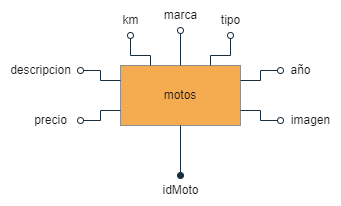

The diagram above was exported from draw.io. Its source (the exported page's mxGraphModel, read from the mxfile embedded in the PNG):
<mxGraphModel dx="1674" dy="764" grid="1" gridSize="10" guides="1" tooltips="1" connect="1" arrows="1" fold="1" page="1" pageScale="1" pageWidth="827" pageHeight="1169" math="0" shadow="0">
  <root>
    <mxCell id="0" />
    <mxCell id="1" parent="0" />
    <mxCell id="3zkYins8yNokCM-AkneD-1" value="motos" style="rounded=0;whiteSpace=wrap;html=1;labelBackgroundColor=none;fillColor=#F5AB50;strokeColor=#909090;fontColor=#1A1A1A;" parent="1" vertex="1">
      <mxGeometry x="360" y="120" width="120" height="60" as="geometry" />
    </mxCell>
    <mxCell id="3zkYins8yNokCM-AkneD-12" style="edgeStyle=orthogonalEdgeStyle;rounded=0;orthogonalLoop=1;jettySize=auto;html=1;entryX=0.25;entryY=0;entryDx=0;entryDy=0;startArrow=oval;startFill=0;endArrow=none;endFill=0;labelBackgroundColor=none;fontColor=default;strokeColor=#182E3E;" parent="1" source="3zkYins8yNokCM-AkneD-2" target="3zkYins8yNokCM-AkneD-1" edge="1">
      <mxGeometry relative="1" as="geometry" />
    </mxCell>
    <mxCell id="3zkYins8yNokCM-AkneD-2" value="km" style="text;html=1;align=center;verticalAlign=middle;resizable=0;points=[];autosize=1;strokeColor=none;fillColor=none;labelBackgroundColor=none;fontColor=#1A1A1A;" parent="1" vertex="1">
      <mxGeometry x="350" y="60" width="40" height="30" as="geometry" />
    </mxCell>
    <mxCell id="3zkYins8yNokCM-AkneD-10" style="edgeStyle=orthogonalEdgeStyle;rounded=0;orthogonalLoop=1;jettySize=auto;html=1;entryX=0.5;entryY=0;entryDx=0;entryDy=0;startArrow=oval;startFill=0;endArrow=none;endFill=0;labelBackgroundColor=none;fontColor=default;strokeColor=#182E3E;" parent="1" source="3zkYins8yNokCM-AkneD-3" target="3zkYins8yNokCM-AkneD-1" edge="1">
      <mxGeometry relative="1" as="geometry" />
    </mxCell>
    <mxCell id="3zkYins8yNokCM-AkneD-3" value="marca" style="text;html=1;align=center;verticalAlign=middle;resizable=0;points=[];autosize=1;strokeColor=none;fillColor=none;labelBackgroundColor=none;fontColor=#1A1A1A;" parent="1" vertex="1">
      <mxGeometry x="390" y="55" width="60" height="30" as="geometry" />
    </mxCell>
    <mxCell id="3zkYins8yNokCM-AkneD-11" style="edgeStyle=orthogonalEdgeStyle;rounded=0;orthogonalLoop=1;jettySize=auto;html=1;entryX=0.75;entryY=0;entryDx=0;entryDy=0;startArrow=oval;startFill=0;endArrow=none;endFill=0;labelBackgroundColor=none;fontColor=default;strokeColor=#182E3E;" parent="1" source="3zkYins8yNokCM-AkneD-4" target="3zkYins8yNokCM-AkneD-1" edge="1">
      <mxGeometry relative="1" as="geometry" />
    </mxCell>
    <mxCell id="3zkYins8yNokCM-AkneD-4" value="tipo" style="text;html=1;align=center;verticalAlign=middle;resizable=0;points=[];autosize=1;strokeColor=none;fillColor=none;labelBackgroundColor=none;fontColor=#1A1A1A;" parent="1" vertex="1">
      <mxGeometry x="450" y="60" width="40" height="30" as="geometry" />
    </mxCell>
    <mxCell id="3zkYins8yNokCM-AkneD-15" style="edgeStyle=orthogonalEdgeStyle;rounded=0;orthogonalLoop=1;jettySize=auto;html=1;entryX=1;entryY=0.25;entryDx=0;entryDy=0;startArrow=oval;startFill=0;endArrow=none;endFill=0;labelBackgroundColor=none;fontColor=default;strokeColor=#182E3E;" parent="1" source="3zkYins8yNokCM-AkneD-5" target="3zkYins8yNokCM-AkneD-1" edge="1">
      <mxGeometry relative="1" as="geometry" />
    </mxCell>
    <mxCell id="3zkYins8yNokCM-AkneD-5" value="año" style="text;html=1;align=center;verticalAlign=middle;resizable=0;points=[];autosize=1;strokeColor=none;fillColor=none;labelBackgroundColor=none;fontColor=#1A1A1A;" parent="1" vertex="1">
      <mxGeometry x="520" y="110" width="40" height="30" as="geometry" />
    </mxCell>
    <mxCell id="3zkYins8yNokCM-AkneD-16" style="edgeStyle=orthogonalEdgeStyle;rounded=0;orthogonalLoop=1;jettySize=auto;html=1;entryX=0;entryY=0.25;entryDx=0;entryDy=0;startArrow=oval;startFill=0;endArrow=none;endFill=0;labelBackgroundColor=none;fontColor=default;strokeColor=#182E3E;" parent="1" source="3zkYins8yNokCM-AkneD-6" target="3zkYins8yNokCM-AkneD-1" edge="1">
      <mxGeometry relative="1" as="geometry" />
    </mxCell>
    <mxCell id="3zkYins8yNokCM-AkneD-6" value="descripcion" style="text;html=1;align=center;verticalAlign=middle;resizable=0;points=[];autosize=1;strokeColor=none;fillColor=none;labelBackgroundColor=none;fontColor=#1A1A1A;" parent="1" vertex="1">
      <mxGeometry x="240" y="110" width="80" height="30" as="geometry" />
    </mxCell>
    <mxCell id="3zkYins8yNokCM-AkneD-14" style="edgeStyle=orthogonalEdgeStyle;rounded=0;orthogonalLoop=1;jettySize=auto;html=1;entryX=0;entryY=0.75;entryDx=0;entryDy=0;startArrow=oval;startFill=0;endArrow=none;endFill=0;labelBackgroundColor=none;fontColor=default;strokeColor=#182E3E;" parent="1" source="3zkYins8yNokCM-AkneD-7" target="3zkYins8yNokCM-AkneD-1" edge="1">
      <mxGeometry relative="1" as="geometry" />
    </mxCell>
    <mxCell id="3zkYins8yNokCM-AkneD-7" value="precio" style="text;html=1;align=center;verticalAlign=middle;resizable=0;points=[];autosize=1;strokeColor=none;fillColor=none;labelBackgroundColor=none;fontColor=#1A1A1A;" parent="1" vertex="1">
      <mxGeometry x="260" y="160" width="60" height="30" as="geometry" />
    </mxCell>
    <mxCell id="3zkYins8yNokCM-AkneD-9" style="edgeStyle=orthogonalEdgeStyle;rounded=0;orthogonalLoop=1;jettySize=auto;html=1;entryX=0.5;entryY=1;entryDx=0;entryDy=0;endArrow=none;endFill=0;startArrow=oval;startFill=1;labelBackgroundColor=none;fontColor=default;strokeColor=#182E3E;" parent="1" source="3zkYins8yNokCM-AkneD-8" target="3zkYins8yNokCM-AkneD-1" edge="1">
      <mxGeometry relative="1" as="geometry" />
    </mxCell>
    <mxCell id="3zkYins8yNokCM-AkneD-8" value="idMoto" style="text;html=1;align=center;verticalAlign=middle;resizable=0;points=[];autosize=1;strokeColor=none;fillColor=none;labelBackgroundColor=none;fontColor=#1A1A1A;" parent="1" vertex="1">
      <mxGeometry x="390" y="230" width="60" height="30" as="geometry" />
    </mxCell>
    <mxCell id="3zkYins8yNokCM-AkneD-18" style="edgeStyle=orthogonalEdgeStyle;rounded=0;orthogonalLoop=1;jettySize=auto;html=1;entryX=1;entryY=0.75;entryDx=0;entryDy=0;startArrow=oval;startFill=0;endArrow=none;endFill=0;labelBackgroundColor=none;fontColor=default;strokeColor=#182E3E;" parent="1" source="3zkYins8yNokCM-AkneD-17" target="3zkYins8yNokCM-AkneD-1" edge="1">
      <mxGeometry relative="1" as="geometry" />
    </mxCell>
    <mxCell id="3zkYins8yNokCM-AkneD-17" value="imagen" style="text;html=1;align=center;verticalAlign=middle;resizable=0;points=[];autosize=1;strokeColor=none;fillColor=none;labelBackgroundColor=none;fontColor=#1A1A1A;" parent="1" vertex="1">
      <mxGeometry x="520" y="160" width="60" height="30" as="geometry" />
    </mxCell>
  </root>
</mxGraphModel>